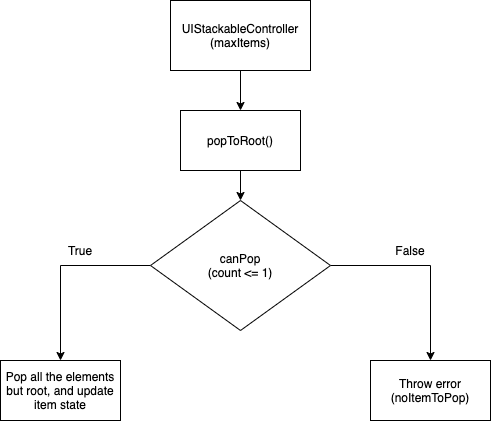

The diagram above was exported from draw.io. Its source (the exported page's mxGraphModel, read from the mxfile embedded in the PNG):
<mxGraphModel dx="1186" dy="626" grid="1" gridSize="10" guides="1" tooltips="1" connect="1" arrows="1" fold="1" page="1" pageScale="1" pageWidth="850" pageHeight="1100" math="0" shadow="0">
  <root>
    <mxCell id="0" />
    <mxCell id="1" parent="0" />
    <mxCell id="t55PAUGiH0CVEWrenYD8-14" value="" style="edgeStyle=orthogonalEdgeStyle;rounded=0;orthogonalLoop=1;jettySize=auto;html=1;" edge="1" parent="1" source="t55PAUGiH0CVEWrenYD8-2" target="t55PAUGiH0CVEWrenYD8-13">
      <mxGeometry relative="1" as="geometry" />
    </mxCell>
    <mxCell id="t55PAUGiH0CVEWrenYD8-2" value="UIStackableController&lt;br&gt;(maxItems)" style="rounded=0;whiteSpace=wrap;html=1;" vertex="1" parent="1">
      <mxGeometry x="380" y="40" width="140" height="70" as="geometry" />
    </mxCell>
    <mxCell id="t55PAUGiH0CVEWrenYD8-6" value="" style="edgeStyle=orthogonalEdgeStyle;rounded=0;orthogonalLoop=1;jettySize=auto;html=1;" edge="1" parent="1" source="t55PAUGiH0CVEWrenYD8-3" target="t55PAUGiH0CVEWrenYD8-5">
      <mxGeometry relative="1" as="geometry" />
    </mxCell>
    <mxCell id="t55PAUGiH0CVEWrenYD8-10" value="" style="edgeStyle=orthogonalEdgeStyle;rounded=0;orthogonalLoop=1;jettySize=auto;html=1;" edge="1" parent="1" source="t55PAUGiH0CVEWrenYD8-3" target="t55PAUGiH0CVEWrenYD8-9">
      <mxGeometry relative="1" as="geometry" />
    </mxCell>
    <mxCell id="t55PAUGiH0CVEWrenYD8-3" value="canPop&lt;br&gt;(count &amp;lt;= 1)" style="rhombus;whiteSpace=wrap;html=1;rounded=0;" vertex="1" parent="1">
      <mxGeometry x="360" y="240" width="180" height="130" as="geometry" />
    </mxCell>
    <mxCell id="t55PAUGiH0CVEWrenYD8-5" value="Pop all the elements but root, and update item state" style="whiteSpace=wrap;html=1;rounded=0;" vertex="1" parent="1">
      <mxGeometry x="210" y="400" width="120" height="60" as="geometry" />
    </mxCell>
    <mxCell id="t55PAUGiH0CVEWrenYD8-9" value="Throw error&lt;br&gt;(noItemToPop)" style="whiteSpace=wrap;html=1;rounded=0;" vertex="1" parent="1">
      <mxGeometry x="580" y="400" width="120" height="60" as="geometry" />
    </mxCell>
    <mxCell id="t55PAUGiH0CVEWrenYD8-11" value="True" style="text;html=1;strokeColor=none;fillColor=none;align=center;verticalAlign=middle;whiteSpace=wrap;rounded=0;" vertex="1" parent="1">
      <mxGeometry x="270" y="280" width="40" height="20" as="geometry" />
    </mxCell>
    <mxCell id="t55PAUGiH0CVEWrenYD8-12" value="False" style="text;html=1;strokeColor=none;fillColor=none;align=center;verticalAlign=middle;whiteSpace=wrap;rounded=0;" vertex="1" parent="1">
      <mxGeometry x="600" y="280" width="40" height="20" as="geometry" />
    </mxCell>
    <mxCell id="t55PAUGiH0CVEWrenYD8-15" value="" style="edgeStyle=orthogonalEdgeStyle;rounded=0;orthogonalLoop=1;jettySize=auto;html=1;" edge="1" parent="1" source="t55PAUGiH0CVEWrenYD8-13" target="t55PAUGiH0CVEWrenYD8-3">
      <mxGeometry relative="1" as="geometry" />
    </mxCell>
    <mxCell id="t55PAUGiH0CVEWrenYD8-13" value="popToRoot()" style="whiteSpace=wrap;html=1;rounded=0;" vertex="1" parent="1">
      <mxGeometry x="390" y="150" width="120" height="60" as="geometry" />
    </mxCell>
  </root>
</mxGraphModel>